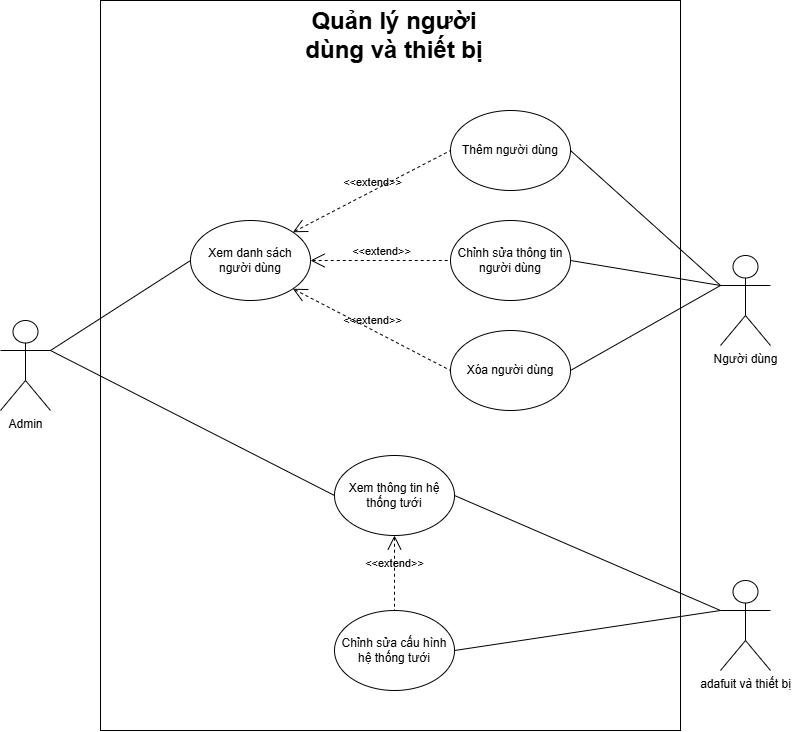

The diagram above was exported from draw.io. Its source (the exported page's mxGraphModel, read from the mxfile embedded in the PNG):
<mxGraphModel dx="1603" dy="958" grid="1" gridSize="10" guides="1" tooltips="1" connect="1" arrows="1" fold="1" page="1" pageScale="1" pageWidth="827" pageHeight="1169" math="0" shadow="0">
  <root>
    <mxCell id="0" />
    <mxCell id="1" parent="0" />
    <mxCell id="J73_Z11wwblNXCa5AF-T-1" parent="1" style="rounded=0;whiteSpace=wrap;html=1;" value="" vertex="1">
      <mxGeometry height="730" width="580" x="150" y="50" as="geometry" />
    </mxCell>
    <mxCell id="J73_Z11wwblNXCa5AF-T-2" parent="1" style="shape=umlActor;verticalLabelPosition=bottom;verticalAlign=top;html=1;outlineConnect=0;" value="Admin" vertex="1">
      <mxGeometry height="90" width="50" x="50" y="370" as="geometry" />
    </mxCell>
    <mxCell id="J73_Z11wwblNXCa5AF-T-32" parent="1" style="shape=umlActor;verticalLabelPosition=bottom;verticalAlign=top;html=1;outlineConnect=0;" value="adafuit và thiết bị" vertex="1">
      <mxGeometry height="90" width="50" x="770" y="630" as="geometry" />
    </mxCell>
    <mxCell id="J73_Z11wwblNXCa5AF-T-35" parent="1" style="text;html=1;whiteSpace=wrap;strokeColor=none;fillColor=none;align=center;verticalAlign=middle;rounded=0;" value="&lt;b&gt;&lt;font style=&quot;font-size: 24px;&quot;&gt;Quản lý người dùng và thiết bị&lt;/font&gt;&lt;/b&gt;" vertex="1">
      <mxGeometry height="30" width="186" x="351" y="70" as="geometry" />
    </mxCell>
    <mxCell id="J73_Z11wwblNXCa5AF-T-52" parent="1" style="shape=umlActor;verticalLabelPosition=bottom;verticalAlign=top;html=1;outlineConnect=0;" value="Người dùng" vertex="1">
      <mxGeometry height="90" width="50" x="770" y="305" as="geometry" />
    </mxCell>
    <mxCell id="7GPT3DeBkSOjn13S96tB-1" parent="1" style="ellipse;whiteSpace=wrap;html=1;" value="Xem danh sách người dùng" vertex="1">
      <mxGeometry height="80" width="120" x="240" y="270" as="geometry" />
    </mxCell>
    <mxCell id="3rBNncpN-ZOG03LgvxEX-1" parent="1" style="ellipse;whiteSpace=wrap;html=1;" value="Thêm người dùng" vertex="1">
      <mxGeometry height="80" width="120" x="500" y="160" as="geometry" />
    </mxCell>
    <mxCell id="3rBNncpN-ZOG03LgvxEX-2" parent="1" style="ellipse;whiteSpace=wrap;html=1;" value="Chỉnh sửa thông tin người dùng" vertex="1">
      <mxGeometry height="80" width="120" x="500" y="270" as="geometry" />
    </mxCell>
    <mxCell id="3rBNncpN-ZOG03LgvxEX-3" parent="1" style="ellipse;whiteSpace=wrap;html=1;" value="Xóa người dùng" vertex="1">
      <mxGeometry height="80" width="120" x="500" y="380" as="geometry" />
    </mxCell>
    <mxCell id="3rBNncpN-ZOG03LgvxEX-5" parent="1" style="ellipse;whiteSpace=wrap;html=1;" value="Chỉnh sửa cấu hình hệ thống tưới" vertex="1">
      <mxGeometry height="80" width="120" x="384" y="660" as="geometry" />
    </mxCell>
    <mxCell id="3rBNncpN-ZOG03LgvxEX-6" parent="1" style="ellipse;whiteSpace=wrap;html=1;" value="Xem thông tin hệ thống tưới" vertex="1">
      <mxGeometry height="80" width="120" x="384" y="505" as="geometry" />
    </mxCell>
    <mxCell id="3rBNncpN-ZOG03LgvxEX-7" edge="1" parent="1" source="J73_Z11wwblNXCa5AF-T-2" style="edgeStyle=none;html=1;endArrow=none;verticalAlign=bottom;rounded=0;exitX=1;exitY=0.3333333333333333;exitDx=0;exitDy=0;exitPerimeter=0;entryX=0;entryY=0.5;entryDx=0;entryDy=0;" target="7GPT3DeBkSOjn13S96tB-1" value="">
      <mxGeometry relative="1" width="160" as="geometry">
        <mxPoint x="350" y="470" as="sourcePoint" />
        <mxPoint x="510" y="470" as="targetPoint" />
      </mxGeometry>
    </mxCell>
    <mxCell id="3rBNncpN-ZOG03LgvxEX-9" edge="1" parent="1" source="J73_Z11wwblNXCa5AF-T-2" style="edgeStyle=none;html=1;endArrow=none;verticalAlign=bottom;rounded=0;exitX=1;exitY=0.3333333333333333;exitDx=0;exitDy=0;exitPerimeter=0;entryX=0;entryY=0.5;entryDx=0;entryDy=0;" target="3rBNncpN-ZOG03LgvxEX-6" value="">
      <mxGeometry relative="1" width="160" as="geometry">
        <mxPoint x="180" y="430" as="sourcePoint" />
        <mxPoint x="300" y="320" as="targetPoint" />
      </mxGeometry>
    </mxCell>
    <mxCell id="3rBNncpN-ZOG03LgvxEX-11" edge="1" parent="1" source="3rBNncpN-ZOG03LgvxEX-1" style="edgeStyle=none;html=1;endArrow=none;verticalAlign=bottom;rounded=0;exitX=1;exitY=0.5;exitDx=0;exitDy=0;entryX=0;entryY=0.3333333333333333;entryDx=0;entryDy=0;entryPerimeter=0;" target="J73_Z11wwblNXCa5AF-T-52" value="">
      <mxGeometry relative="1" width="160" as="geometry">
        <mxPoint x="560" y="560" as="sourcePoint" />
        <mxPoint x="844" y="730" as="targetPoint" />
      </mxGeometry>
    </mxCell>
    <mxCell id="3rBNncpN-ZOG03LgvxEX-12" edge="1" parent="1" source="3rBNncpN-ZOG03LgvxEX-2" style="edgeStyle=none;html=1;endArrow=none;verticalAlign=bottom;rounded=0;exitX=1;exitY=0.5;exitDx=0;exitDy=0;entryX=0;entryY=0.3333333333333333;entryDx=0;entryDy=0;entryPerimeter=0;" target="J73_Z11wwblNXCa5AF-T-52" value="">
      <mxGeometry relative="1" width="160" as="geometry">
        <mxPoint x="770" y="330" as="sourcePoint" />
        <mxPoint x="1054" y="500" as="targetPoint" />
      </mxGeometry>
    </mxCell>
    <mxCell id="3rBNncpN-ZOG03LgvxEX-13" edge="1" parent="1" source="3rBNncpN-ZOG03LgvxEX-3" style="edgeStyle=none;html=1;endArrow=none;verticalAlign=bottom;rounded=0;exitX=1;exitY=0.5;exitDx=0;exitDy=0;entryX=0;entryY=0.3333333333333333;entryDx=0;entryDy=0;entryPerimeter=0;" target="J73_Z11wwblNXCa5AF-T-52" value="">
      <mxGeometry relative="1" width="160" as="geometry">
        <mxPoint x="770" y="350" as="sourcePoint" />
        <mxPoint x="1054" y="520" as="targetPoint" />
      </mxGeometry>
    </mxCell>
    <mxCell id="3rBNncpN-ZOG03LgvxEX-14" edge="1" parent="1" source="3rBNncpN-ZOG03LgvxEX-6" style="edgeStyle=none;html=1;endArrow=none;verticalAlign=bottom;rounded=0;exitX=1;exitY=0.5;exitDx=0;exitDy=0;entryX=0;entryY=0.3333333333333333;entryDx=0;entryDy=0;entryPerimeter=0;" target="J73_Z11wwblNXCa5AF-T-32" value="">
      <mxGeometry relative="1" width="160" as="geometry">
        <mxPoint x="850" y="475" as="sourcePoint" />
        <mxPoint x="1000" y="390" as="targetPoint" />
      </mxGeometry>
    </mxCell>
    <mxCell id="3rBNncpN-ZOG03LgvxEX-15" edge="1" parent="1" source="3rBNncpN-ZOG03LgvxEX-5" style="edgeStyle=none;html=1;endArrow=none;verticalAlign=bottom;rounded=0;exitX=1;exitY=0.5;exitDx=0;exitDy=0;entryX=0;entryY=0.3333333333333333;entryDx=0;entryDy=0;entryPerimeter=0;" target="J73_Z11wwblNXCa5AF-T-32" value="">
      <mxGeometry relative="1" width="160" as="geometry">
        <mxPoint x="640" y="685" as="sourcePoint" />
        <mxPoint x="790" y="600" as="targetPoint" />
      </mxGeometry>
    </mxCell>
    <mxCell id="3rBNncpN-ZOG03LgvxEX-16" edge="1" parent="1" source="7GPT3DeBkSOjn13S96tB-1" style="edgeStyle=none;html=1;startArrow=open;endArrow=none;startSize=12;verticalAlign=bottom;dashed=1;labelBackgroundColor=none;rounded=0;exitX=1;exitY=0;exitDx=0;exitDy=0;entryX=0;entryY=0.5;entryDx=0;entryDy=0;" target="3rBNncpN-ZOG03LgvxEX-1" value="&amp;lt;&amp;lt;extend&amp;gt;&amp;gt;">
      <mxGeometry relative="1" width="160" as="geometry">
        <mxPoint x="370" y="250" as="sourcePoint" />
        <mxPoint x="530" y="250" as="targetPoint" />
      </mxGeometry>
    </mxCell>
    <mxCell id="3rBNncpN-ZOG03LgvxEX-17" edge="1" parent="1" source="7GPT3DeBkSOjn13S96tB-1" style="edgeStyle=none;html=1;startArrow=open;endArrow=none;startSize=12;verticalAlign=bottom;dashed=1;labelBackgroundColor=none;rounded=0;exitX=1;exitY=0.5;exitDx=0;exitDy=0;entryX=0;entryY=0.5;entryDx=0;entryDy=0;" target="3rBNncpN-ZOG03LgvxEX-2" value="&amp;lt;&amp;lt;extend&amp;gt;&amp;gt;">
      <mxGeometry relative="1" width="160" as="geometry">
        <mxPoint x="420" y="352" as="sourcePoint" />
        <mxPoint x="578" y="270" as="targetPoint" />
      </mxGeometry>
    </mxCell>
    <mxCell id="3rBNncpN-ZOG03LgvxEX-18" edge="1" parent="1" source="7GPT3DeBkSOjn13S96tB-1" style="edgeStyle=none;html=1;startArrow=open;endArrow=none;startSize=12;verticalAlign=bottom;dashed=1;labelBackgroundColor=none;rounded=0;exitX=1;exitY=1;exitDx=0;exitDy=0;entryX=0;entryY=0.5;entryDx=0;entryDy=0;" target="3rBNncpN-ZOG03LgvxEX-3" value="&amp;lt;&amp;lt;extend&amp;gt;&amp;gt;">
      <mxGeometry relative="1" width="160" as="geometry">
        <mxPoint x="500" y="392" as="sourcePoint" />
        <mxPoint x="658" y="310" as="targetPoint" />
      </mxGeometry>
    </mxCell>
    <mxCell id="3rBNncpN-ZOG03LgvxEX-19" edge="1" parent="1" source="3rBNncpN-ZOG03LgvxEX-6" style="edgeStyle=none;html=1;startArrow=open;endArrow=none;startSize=12;verticalAlign=bottom;dashed=1;labelBackgroundColor=none;rounded=0;entryX=0.5;entryY=0;entryDx=0;entryDy=0;exitX=0.5;exitY=1;exitDx=0;exitDy=0;" target="3rBNncpN-ZOG03LgvxEX-5" value="&amp;lt;&amp;lt;extend&amp;gt;&amp;gt;">
      <mxGeometry relative="1" width="160" as="geometry">
        <mxPoint x="444" y="580" as="sourcePoint" />
        <mxPoint x="598" y="472" as="targetPoint" />
      </mxGeometry>
    </mxCell>
  </root>
</mxGraphModel>